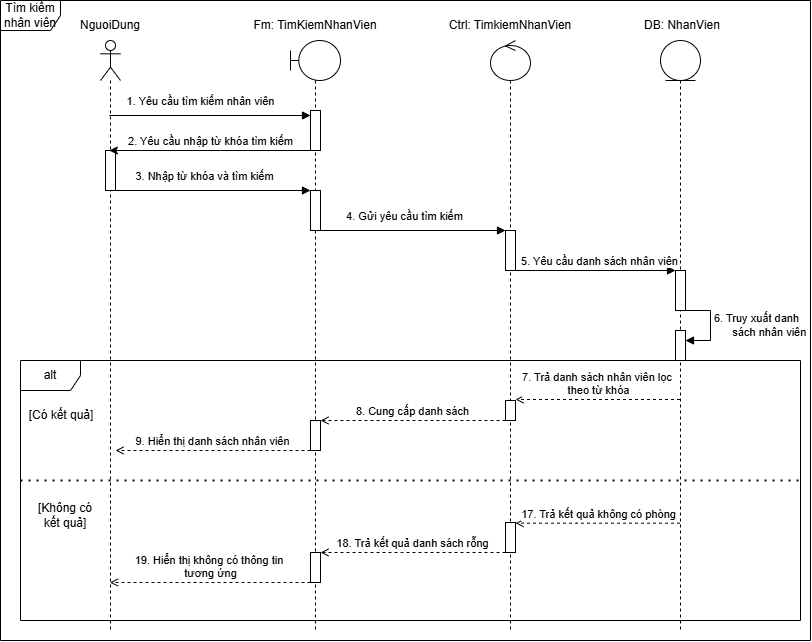

The diagram above was exported from draw.io. Its source (the exported page's mxGraphModel, read from the mxfile embedded in the PNG):
<mxGraphModel dx="1220" dy="993" grid="1" gridSize="10" guides="1" tooltips="1" connect="1" arrows="1" fold="1" page="1" pageScale="1" pageWidth="827" pageHeight="1169" math="0" shadow="0">
  <root>
    <mxCell id="0" />
    <mxCell id="1" parent="0" />
    <mxCell id="DgKRXaDcDWneI2GoB5Hu-1" parent="1" style="shape=umlFrame;whiteSpace=wrap;html=1;pointerEvents=0;" value="Tìm kiếm nhân viên" vertex="1">
      <mxGeometry height="640" width="810" x="40" y="30" as="geometry" />
    </mxCell>
    <mxCell id="DgKRXaDcDWneI2GoB5Hu-2" parent="1" style="shape=umlLifeline;perimeter=lifelinePerimeter;whiteSpace=wrap;html=1;container=1;dropTarget=0;collapsible=0;recursiveResize=0;outlineConnect=0;portConstraint=eastwest;newEdgeStyle={&quot;curved&quot;:0,&quot;rounded&quot;:0};participant=umlActor;" value="" vertex="1">
      <mxGeometry height="590" width="20" x="140" y="70" as="geometry" />
    </mxCell>
    <mxCell id="DgKRXaDcDWneI2GoB5Hu-3" parent="DgKRXaDcDWneI2GoB5Hu-2" style="html=1;points=[[0,0,0,0,5],[0,1,0,0,-5],[1,0,0,0,5],[1,1,0,0,-5]];perimeter=orthogonalPerimeter;outlineConnect=0;targetShapes=umlLifeline;portConstraint=eastwest;newEdgeStyle={&quot;curved&quot;:0,&quot;rounded&quot;:0};" value="" vertex="1">
      <mxGeometry height="40" width="10" x="5" y="110" as="geometry" />
    </mxCell>
    <mxCell id="DgKRXaDcDWneI2GoB5Hu-4" parent="1" style="shape=umlLifeline;perimeter=lifelinePerimeter;whiteSpace=wrap;html=1;container=1;dropTarget=0;collapsible=0;recursiveResize=0;outlineConnect=0;portConstraint=eastwest;newEdgeStyle={&quot;curved&quot;:0,&quot;rounded&quot;:0};participant=umlBoundary;" value="" vertex="1">
      <mxGeometry height="590" width="50" x="330" y="70" as="geometry" />
    </mxCell>
    <mxCell id="DgKRXaDcDWneI2GoB5Hu-5" parent="DgKRXaDcDWneI2GoB5Hu-4" style="html=1;points=[[0,0,0,0,5],[0,1,0,0,-5],[1,0,0,0,5],[1,1,0,0,-5]];perimeter=orthogonalPerimeter;outlineConnect=0;targetShapes=umlLifeline;portConstraint=eastwest;newEdgeStyle={&quot;curved&quot;:0,&quot;rounded&quot;:0};" value="" vertex="1">
      <mxGeometry height="40" width="10" x="20" y="70" as="geometry" />
    </mxCell>
    <mxCell id="DgKRXaDcDWneI2GoB5Hu-6" parent="DgKRXaDcDWneI2GoB5Hu-4" style="html=1;points=[[0,0,0,0,5],[0,1,0,0,-5],[1,0,0,0,5],[1,1,0,0,-5]];perimeter=orthogonalPerimeter;outlineConnect=0;targetShapes=umlLifeline;portConstraint=eastwest;newEdgeStyle={&quot;curved&quot;:0,&quot;rounded&quot;:0};" value="" vertex="1">
      <mxGeometry height="40" width="10" x="20" y="150" as="geometry" />
    </mxCell>
    <mxCell id="DgKRXaDcDWneI2GoB5Hu-7" parent="1" style="shape=umlLifeline;perimeter=lifelinePerimeter;whiteSpace=wrap;html=1;container=1;dropTarget=0;collapsible=0;recursiveResize=0;outlineConnect=0;portConstraint=eastwest;newEdgeStyle={&quot;curved&quot;:0,&quot;rounded&quot;:0};participant=umlControl;" value="" vertex="1">
      <mxGeometry height="590" width="40" x="530" y="70" as="geometry" />
    </mxCell>
    <mxCell id="DgKRXaDcDWneI2GoB5Hu-8" parent="DgKRXaDcDWneI2GoB5Hu-7" style="html=1;points=[[0,0,0,0,5],[0,1,0,0,-5],[1,0,0,0,5],[1,1,0,0,-5]];perimeter=orthogonalPerimeter;outlineConnect=0;targetShapes=umlLifeline;portConstraint=eastwest;newEdgeStyle={&quot;curved&quot;:0,&quot;rounded&quot;:0};" value="" vertex="1">
      <mxGeometry height="40" width="10" x="15" y="190" as="geometry" />
    </mxCell>
    <mxCell id="DgKRXaDcDWneI2GoB5Hu-9" parent="DgKRXaDcDWneI2GoB5Hu-7" style="html=1;points=[[0,0,0,0,5],[0,1,0,0,-5],[1,0,0,0,5],[1,1,0,0,-5]];perimeter=orthogonalPerimeter;outlineConnect=0;targetShapes=umlLifeline;portConstraint=eastwest;newEdgeStyle={&quot;curved&quot;:0,&quot;rounded&quot;:0};" value="" vertex="1">
      <mxGeometry height="20" width="10" x="15" y="360" as="geometry" />
    </mxCell>
    <mxCell id="DgKRXaDcDWneI2GoB5Hu-10" parent="DgKRXaDcDWneI2GoB5Hu-7" style="html=1;points=[[0,0,0,0,5],[0,1,0,0,-5],[1,0,0,0,5],[1,1,0,0,-5]];perimeter=orthogonalPerimeter;outlineConnect=0;targetShapes=umlLifeline;portConstraint=eastwest;newEdgeStyle={&quot;curved&quot;:0,&quot;rounded&quot;:0};" value="" vertex="1">
      <mxGeometry height="30" width="10" x="15" y="482" as="geometry" />
    </mxCell>
    <mxCell id="DgKRXaDcDWneI2GoB5Hu-11" parent="1" style="shape=umlLifeline;perimeter=lifelinePerimeter;whiteSpace=wrap;html=1;container=1;dropTarget=0;collapsible=0;recursiveResize=0;outlineConnect=0;portConstraint=eastwest;newEdgeStyle={&quot;curved&quot;:0,&quot;rounded&quot;:0};participant=umlEntity;" value="" vertex="1">
      <mxGeometry height="590" width="40" x="700" y="70" as="geometry" />
    </mxCell>
    <mxCell id="DgKRXaDcDWneI2GoB5Hu-12" parent="DgKRXaDcDWneI2GoB5Hu-11" style="html=1;points=[[0,0,0,0,5],[0,1,0,0,-5],[1,0,0,0,5],[1,1,0,0,-5]];perimeter=orthogonalPerimeter;outlineConnect=0;targetShapes=umlLifeline;portConstraint=eastwest;newEdgeStyle={&quot;curved&quot;:0,&quot;rounded&quot;:0};" value="" vertex="1">
      <mxGeometry height="40" width="10" x="15" y="230" as="geometry" />
    </mxCell>
    <mxCell id="DgKRXaDcDWneI2GoB5Hu-13" parent="DgKRXaDcDWneI2GoB5Hu-11" style="html=1;points=[[0,0,0,0,5],[0,1,0,0,-5],[1,0,0,0,5],[1,1,0,0,-5]];perimeter=orthogonalPerimeter;outlineConnect=0;targetShapes=umlLifeline;portConstraint=eastwest;newEdgeStyle={&quot;curved&quot;:0,&quot;rounded&quot;:0};" value="" vertex="1">
      <mxGeometry height="30" width="10" x="15" y="290" as="geometry" />
    </mxCell>
    <mxCell id="DgKRXaDcDWneI2GoB5Hu-14" edge="1" parent="DgKRXaDcDWneI2GoB5Hu-11" source="DgKRXaDcDWneI2GoB5Hu-12" style="html=1;align=left;spacingLeft=2;endArrow=block;rounded=0;edgeStyle=orthogonalEdgeStyle;curved=0;rounded=0;" target="DgKRXaDcDWneI2GoB5Hu-13" value="6. Truy xuất danh&amp;nbsp;&lt;div&gt;&amp;nbsp; &amp;nbsp; &amp;nbsp; sách nhân viên&lt;/div&gt;">
      <mxGeometry relative="1" as="geometry">
        <mxPoint as="offset" />
        <Array as="points">
          <mxPoint x="50" y="270" />
          <mxPoint x="50" y="300" />
        </Array>
        <mxPoint x="20" y="270" as="sourcePoint" />
      </mxGeometry>
    </mxCell>
    <mxCell id="DgKRXaDcDWneI2GoB5Hu-15" edge="1" parent="1" source="DgKRXaDcDWneI2GoB5Hu-5" style="html=1;verticalAlign=bottom;endArrow=classic;curved=0;rounded=0;endFill=1;strokeWidth=1;" target="DgKRXaDcDWneI2GoB5Hu-2" value="2. Yêu cầu nhập từ khóa tìm kiếm">
      <mxGeometry relative="1" as="geometry">
        <Array as="points">
          <mxPoint x="260" y="180" />
        </Array>
        <mxPoint x="310" y="190" as="sourcePoint" />
        <mxPoint x="240" y="190" as="targetPoint" />
      </mxGeometry>
    </mxCell>
    <mxCell id="DgKRXaDcDWneI2GoB5Hu-16" edge="1" parent="1" source="DgKRXaDcDWneI2GoB5Hu-2" style="html=1;verticalAlign=bottom;endArrow=block;curved=0;rounded=0;entryX=0;entryY=0;entryDx=0;entryDy=5;strokeWidth=1;" target="DgKRXaDcDWneI2GoB5Hu-5" value="1. Yêu cầu tìm kiếm nhân viên">
      <mxGeometry relative="1" x="-0.0973" y="5" as="geometry">
        <mxPoint x="1" as="offset" />
        <mxPoint x="280" y="145" as="sourcePoint" />
      </mxGeometry>
    </mxCell>
    <mxCell id="DgKRXaDcDWneI2GoB5Hu-17" parent="1" style="text;html=1;whiteSpace=wrap;strokeColor=none;fillColor=none;align=center;verticalAlign=middle;rounded=0;" value="NguoiDung" vertex="1">
      <mxGeometry height="30" width="60" x="120" y="40" as="geometry" />
    </mxCell>
    <mxCell id="DgKRXaDcDWneI2GoB5Hu-18" parent="1" style="text;html=1;whiteSpace=wrap;strokeColor=none;fillColor=none;align=center;verticalAlign=middle;rounded=0;" value="Fm: TimKiemNhanVien" vertex="1">
      <mxGeometry height="30" width="130" x="290" y="40" as="geometry" />
    </mxCell>
    <mxCell id="DgKRXaDcDWneI2GoB5Hu-19" parent="1" style="text;html=1;whiteSpace=wrap;strokeColor=none;fillColor=none;align=center;verticalAlign=middle;rounded=0;" value="Ctrl: TimkiemNhanVien" vertex="1">
      <mxGeometry height="30" width="130" x="485" y="40" as="geometry" />
    </mxCell>
    <mxCell id="DgKRXaDcDWneI2GoB5Hu-20" parent="1" style="text;html=1;whiteSpace=wrap;strokeColor=none;fillColor=none;align=center;verticalAlign=middle;rounded=0;" value="DB: NhanVien" vertex="1">
      <mxGeometry height="30" width="130" x="657" y="40" as="geometry" />
    </mxCell>
    <mxCell id="DgKRXaDcDWneI2GoB5Hu-21" edge="1" parent="1" source="DgKRXaDcDWneI2GoB5Hu-3" style="html=1;verticalAlign=bottom;endArrow=block;curved=0;rounded=0;strokeWidth=1;" target="DgKRXaDcDWneI2GoB5Hu-6" value="3. Nhập từ khóa và tìm kiếm">
      <mxGeometry relative="1" x="-0.0973" y="5" as="geometry">
        <mxPoint x="1" as="offset" />
        <mxPoint x="160" y="219.5" as="sourcePoint" />
        <mxPoint x="360" y="219.5" as="targetPoint" />
      </mxGeometry>
    </mxCell>
    <mxCell id="DgKRXaDcDWneI2GoB5Hu-22" edge="1" parent="1" source="DgKRXaDcDWneI2GoB5Hu-6" style="html=1;verticalAlign=bottom;endArrow=block;curved=0;rounded=0;strokeWidth=1;" target="DgKRXaDcDWneI2GoB5Hu-8" value="4. Gửi yêu cầu tìm kiếm">
      <mxGeometry relative="1" x="-0.0973" y="5" as="geometry">
        <mxPoint x="1" as="offset" />
        <mxPoint x="360" y="260" as="sourcePoint" />
        <mxPoint x="555" y="260" as="targetPoint" />
      </mxGeometry>
    </mxCell>
    <mxCell id="DgKRXaDcDWneI2GoB5Hu-23" edge="1" parent="1" source="DgKRXaDcDWneI2GoB5Hu-8" style="html=1;verticalAlign=bottom;endArrow=block;curved=0;rounded=0;strokeWidth=1;" target="DgKRXaDcDWneI2GoB5Hu-12" value="5. Yêu cầu danh sách nhân viên">
      <mxGeometry relative="1" x="0.0625" as="geometry">
        <mxPoint x="-1" as="offset" />
        <mxPoint x="570" y="300" as="sourcePoint" />
        <mxPoint x="755" y="300" as="targetPoint" />
      </mxGeometry>
    </mxCell>
    <mxCell id="DgKRXaDcDWneI2GoB5Hu-24" parent="1" style="shape=umlFrame;whiteSpace=wrap;html=1;pointerEvents=0;" value="alt" vertex="1">
      <mxGeometry height="260" width="780" x="60" y="390" as="geometry" />
    </mxCell>
    <mxCell id="DgKRXaDcDWneI2GoB5Hu-25" edge="1" parent="1" style="html=1;verticalAlign=bottom;endArrow=open;curved=0;rounded=0;endFill=0;strokeWidth=1;dashed=1;" value="7. Trả danh sách nhân viên lọc&amp;nbsp;&lt;div&gt;theo từ khóa&lt;/div&gt;">
      <mxGeometry relative="1" as="geometry">
        <Array as="points">
          <mxPoint x="621" y="429" />
        </Array>
        <mxPoint x="719.5000000000002" y="429" as="sourcePoint" />
        <mxPoint x="555" y="429" as="targetPoint" />
      </mxGeometry>
    </mxCell>
    <mxCell id="DgKRXaDcDWneI2GoB5Hu-26" edge="1" parent="1" source="DgKRXaDcDWneI2GoB5Hu-9" style="html=1;verticalAlign=bottom;endArrow=open;curved=0;rounded=0;endFill=0;strokeWidth=1;dashed=1;" target="DgKRXaDcDWneI2GoB5Hu-27" value="8. Cung cấp danh sách">
      <mxGeometry relative="1" as="geometry">
        <Array as="points">
          <mxPoint x="433.5" y="450" />
        </Array>
        <mxPoint x="532.5" y="450" as="sourcePoint" />
        <mxPoint x="367.5" y="450" as="targetPoint" />
      </mxGeometry>
    </mxCell>
    <mxCell id="DgKRXaDcDWneI2GoB5Hu-27" parent="1" style="html=1;points=[[0,0,0,0,5],[0,1,0,0,-5],[1,0,0,0,5],[1,1,0,0,-5]];perimeter=orthogonalPerimeter;outlineConnect=0;targetShapes=umlLifeline;portConstraint=eastwest;newEdgeStyle={&quot;curved&quot;:0,&quot;rounded&quot;:0};" value="" vertex="1">
      <mxGeometry height="30" width="10" x="350" y="450" as="geometry" />
    </mxCell>
    <mxCell id="DgKRXaDcDWneI2GoB5Hu-28" edge="1" parent="1" source="DgKRXaDcDWneI2GoB5Hu-27" style="html=1;verticalAlign=bottom;endArrow=open;curved=0;rounded=0;endFill=0;strokeWidth=1;dashed=1;" value="9. Hiển thị danh sách nhân viên">
      <mxGeometry relative="1" as="geometry">
        <Array as="points">
          <mxPoint x="238.5" y="480" />
        </Array>
        <mxPoint x="350" y="480" as="sourcePoint" />
        <mxPoint x="155" y="480" as="targetPoint" />
      </mxGeometry>
    </mxCell>
    <mxCell id="DgKRXaDcDWneI2GoB5Hu-29" parent="1" style="text;html=1;whiteSpace=wrap;strokeColor=none;fillColor=none;align=center;verticalAlign=middle;rounded=0;" value="[Có kết quả]" vertex="1">
      <mxGeometry height="30" width="70" x="66" y="430" as="geometry" />
    </mxCell>
    <mxCell id="DgKRXaDcDWneI2GoB5Hu-30" edge="1" parent="1" style="endArrow=none;dashed=1;html=1;dashPattern=1 3;strokeWidth=2;rounded=0;exitX=0;exitY=0.727;exitDx=0;exitDy=0;exitPerimeter=0;entryX=0.999;entryY=0.727;entryDx=0;entryDy=0;entryPerimeter=0;" value="">
      <mxGeometry height="50" relative="1" width="50" as="geometry">
        <mxPoint x="60" y="509.96000000000004" as="sourcePoint" />
        <mxPoint x="839.22" y="509.96000000000004" as="targetPoint" />
      </mxGeometry>
    </mxCell>
    <mxCell id="DgKRXaDcDWneI2GoB5Hu-31" parent="1" style="text;html=1;whiteSpace=wrap;strokeColor=none;fillColor=none;align=center;verticalAlign=middle;rounded=0;" value="[Không có kết quả]" vertex="1">
      <mxGeometry height="30" width="70" x="70" y="530" as="geometry" />
    </mxCell>
    <mxCell id="DgKRXaDcDWneI2GoB5Hu-32" edge="1" parent="1" style="html=1;verticalAlign=bottom;endArrow=open;curved=0;rounded=0;endFill=0;strokeWidth=1;dashed=1;" target="DgKRXaDcDWneI2GoB5Hu-10" value="17. Trả kết quả không có phòng">
      <mxGeometry relative="1" as="geometry">
        <Array as="points">
          <mxPoint x="616" y="552.6600000000001" />
        </Array>
        <mxPoint x="719.5" y="552.6599999999999" as="sourcePoint" />
        <mxPoint x="550" y="552.6600000000001" as="targetPoint" />
      </mxGeometry>
    </mxCell>
    <mxCell id="DgKRXaDcDWneI2GoB5Hu-33" edge="1" parent="1" source="DgKRXaDcDWneI2GoB5Hu-10" style="html=1;verticalAlign=bottom;endArrow=open;curved=0;rounded=0;endFill=0;strokeWidth=1;dashed=1;" target="DgKRXaDcDWneI2GoB5Hu-34" value="18. Trả kết quả danh sách rỗng">
      <mxGeometry relative="1" as="geometry">
        <Array as="points">
          <mxPoint x="441" y="582" />
        </Array>
        <mxPoint x="545" y="582.3400000000001" as="sourcePoint" />
        <mxPoint x="380" y="582.3400000000001" as="targetPoint" />
      </mxGeometry>
    </mxCell>
    <mxCell id="DgKRXaDcDWneI2GoB5Hu-34" parent="1" style="html=1;points=[[0,0,0,0,5],[0,1,0,0,-5],[1,0,0,0,5],[1,1,0,0,-5]];perimeter=orthogonalPerimeter;outlineConnect=0;targetShapes=umlLifeline;portConstraint=eastwest;newEdgeStyle={&quot;curved&quot;:0,&quot;rounded&quot;:0};" value="" vertex="1">
      <mxGeometry height="30" width="10" x="350" y="582" as="geometry" />
    </mxCell>
    <mxCell id="DgKRXaDcDWneI2GoB5Hu-35" edge="1" parent="1" source="DgKRXaDcDWneI2GoB5Hu-34" style="html=1;verticalAlign=bottom;endArrow=open;curved=0;rounded=0;endFill=0;strokeWidth=1;dashed=1;" value="19. Hiển thị không có thông tin&amp;nbsp;&lt;div&gt;tương ứng&lt;/div&gt;">
      <mxGeometry relative="1" as="geometry">
        <Array as="points">
          <mxPoint x="246" y="612" />
        </Array>
        <mxPoint x="350" y="612" as="sourcePoint" />
        <mxPoint x="149.3888888888889" y="612" as="targetPoint" />
      </mxGeometry>
    </mxCell>
  </root>
</mxGraphModel>